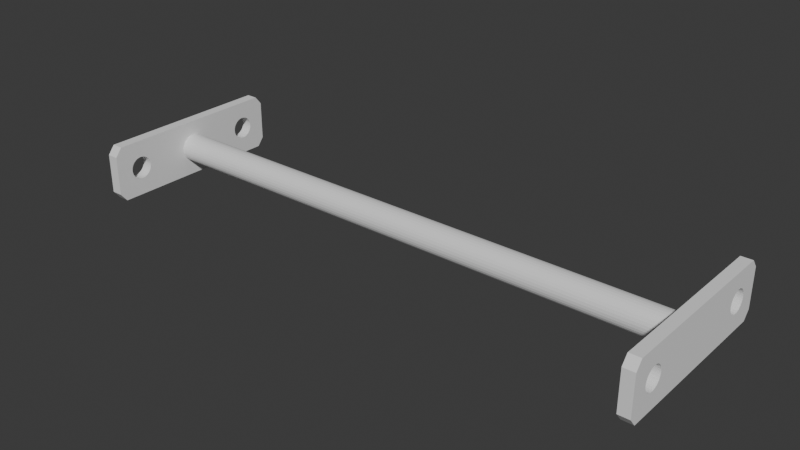 # Source: pr-pullup.blend  (saved by Blender 4.0.36; exported with 4.5.12 LTS)
import bpy
from mathutils import Matrix  # noqa: F401  (used for matrix-valued properties, if any)

bpy.ops.wm.read_factory_settings(use_empty=True)
scene = bpy.context.scene
scene.name = 'Scene'

# ---- collections
col_collection = bpy.data.collections.new('Collection'); scene.collection.children.link(col_collection)

# ---- world
world_world = bpy.data.worlds.new('World'); scene.world = world_world
world_world.use_nodes = True; world_world.node_tree.nodes.clear()
_N = world_world.node_tree.nodes; _L = world_world.node_tree.links
n0 = _N.new('ShaderNodeOutputWorld'); n0.name = 'World Output'; n0.location = (300, 300)
n1 = _N.new('ShaderNodeBackground'); n1.name = 'Background'; n1.location = (10, 300)
n1.inputs[0].default_value = (0.05088, 0.05088, 0.05088, 1.0)
_L.new(n1.outputs[0], n0.inputs[0])
n0.is_active_output = True
world_world.color = (0.05088, 0.05088, 0.05088)
world_world.use_sun_shadow = False
world_world.sun_shadow_jitter_overblur = 0.0

# ---- meshes
me_cylinder_002 = bpy.data.meshes.new('Cylinder.002')
me_cylinder_002.from_pydata([(-2.0, 6.318, 0.9608), (-1.4, 6.8, 0.9608), (2.0, 6.318, -0.9608), (-1.4, 6.8, 1.0), (-2.0, 6.318, 1.0), (1.4, 6.8, -0.9608), (1.4, 6.8, -1.0), (-1.4, -6.8, 0.9608), (-2.0, -6.318, 0.9608), (-2.0, -6.318, 1.0), (2.0, 6.318, -1.0), (-1.4, -6.8, 1.0), (1.4, 6.8, 0.9608), (2.0, 6.318, 0.9608), (1.4, -6.8, -0.9608), (2.0, 6.318, 1.0), (2.0, -6.318, -0.9608), (1.4, 6.8, 1.0), (2.0, -6.318, 0.9608), (1.4, -6.8, 0.9608), (2.0, -6.318, -1.0), (1.4, -6.8, 1.0), (1.4, -6.8, -1.0), (2.0, -6.318, 1.0), (0.8, 4.8, 1.0), (-1.4, 6.8, -0.9608), (0.7846, 4.644, 1.0), (0.7846, 4.956, 1.0), (0.7391, 5.106, 1.0), (-2.0, 6.318, -0.9608), (0.7391, 4.494, 1.0), (0.6652, 5.244, 1.0), (-2.0, 6.318, -1.0), (0.6652, 4.356, 1.0), (0.5657, 5.366, 1.0), (-1.4, 6.8, -1.0), (0.5657, 4.234, 1.0), (0.4445, 5.465, 1.0), (-2.0, -6.318, -0.9608), (0.4445, 4.135, 1.0), (0.3061, 5.539, 1.0), (-1.4, -6.8, -0.9608), (0.3061, 4.061, 1.0), (-1.4, -6.8, -1.0), (0.1561, 4.015, 1.0), (0.1561, 5.585, 1.0), (-8.917e-07, 4.0, 1.0), (-2.0, -6.318, -1.0), (-8.917e-07, 5.6, 1.0), (-0.1561, 4.015, 1.0), (-0.8, 4.8, -1.0), (-0.1561, 5.585, 1.0), (-0.3061, 4.061, 1.0), (-0.7846, 4.644, -1.0), (-0.3061, 5.539, 1.0), (-0.7846, 4.956, -1.0), (-0.4445, 4.135, 1.0), (-0.4445, 5.465, 1.0), (-0.7391, 5.106, -1.0), (-0.6652, 4.356, 1.0), (-0.6652, 5.244, 1.0), (-0.8, 4.8, 1.0), (-0.7391, 4.494, -1.0), (-0.6652, 5.244, -1.0), (-0.7846, 4.956, 1.0), (-0.7846, 4.644, 1.0), (-0.7391, 5.106, 1.0), (-0.6652, 4.356, -1.0), (-0.7391, 4.494, 1.0), (-0.5657, 5.366, -1.0), (-0.5657, 5.366, 1.0), (-0.5657, 4.234, 1.0), (0.8, -4.8, 1.0), (-0.5657, 4.234, -1.0), (0.7846, -4.956, 1.0), (-0.4445, 5.465, -1.0), (0.7846, -4.644, 1.0), (0.7391, -5.106, 1.0), (0.7391, -4.494, 1.0), (0.6652, -5.244, 1.0), (-0.4445, 4.135, -1.0), (0.6652, -4.356, 1.0), (0.5657, -5.366, 1.0), (-0.3061, 5.539, -1.0), (0.5657, -4.234, 1.0), (0.4445, -5.465, 1.0), (-0.3061, 4.061, -1.0), (-0.1561, 5.585, -1.0), (0.4445, -4.135, 1.0), (0.3061, -5.539, 1.0), (0.3061, -4.061, 1.0), (0.1561, -5.585, 1.0), (-0.1561, 4.015, -1.0), (0.1561, -4.015, 1.0), (-0.1561, -5.585, 1.0), (8.917e-07, 5.6, -1.0), (8.917e-07, 4.0, -1.0), (-0.1561, -4.015, 1.0), (-0.5657, -5.366, 1.0), (-0.5657, -4.234, 1.0), (0.1561, 5.585, -1.0), (-0.4445, -5.465, 1.0), (-0.4445, -4.135, 1.0), (0.1561, 4.015, -1.0), (-0.3061, -5.539, 1.0), (0.3061, 5.539, -1.0), (-0.3061, -4.061, 1.0), (-0.6652, -5.244, 1.0), (0.3061, 4.061, -1.0), (-0.6652, -4.356, 1.0), (-0.7391, -5.106, 1.0), (-0.7391, -4.494, 1.0), (0.5657, 4.234, -1.0), (-0.8, -4.8, 1.0), (-0.7846, -4.956, 1.0), (0.4445, 5.465, -1.0), (-0.7846, -4.644, 1.0), (-8.917e-07, -4.0, 1.0), (0.4445, 4.135, -1.0), (-8.917e-07, -5.6, 1.0), (0.8, 4.8, 0.9608), (0.7846, 4.644, 0.9608), (0.6652, 4.356, -1.0), (0.7846, 4.956, 0.9608), (0.7391, 5.106, 0.9608), (0.5657, 5.366, -1.0), (0.7391, 4.494, -1.0), (0.7391, 4.494, 0.9608), (0.6652, 5.244, 0.9608), (0.6652, 4.356, 0.9608), (0.5657, 5.366, 0.9608), (0.6652, 5.244, -1.0), (0.5657, 4.234, 0.9608), (0.7391, 5.106, -1.0), (0.4445, 5.465, 0.9608), (0.4445, 4.135, 0.9608), (0.3061, 5.539, 0.9608), (0.8, 4.8, -1.0), (0.3061, 4.061, 0.9608), (0.7846, 4.956, -1.0), (-8.567e-07, 4.0, 0.9608), (0.1561, 5.585, 0.9608), (0.7846, 4.644, -1.0), (0.1561, 4.015, 0.9608), (-0.1561, 4.015, 0.9608), (-0.8, -4.8, -1.0), (-8.567e-07, 5.6, 0.9608), (-0.3061, 4.061, 0.9608), (-0.1561, 5.585, 0.9608), (-0.7846, -4.956, -1.0), (-0.4445, 4.135, 0.9608), (-0.3061, 5.539, 0.9608), (-0.7846, -4.644, -1.0), (-0.5657, 4.234, 0.9608), (-0.7391, -4.494, -1.0), (-0.5657, 5.366, 0.9608), (-0.4445, 5.465, 0.9608), (-0.7391, -5.106, -1.0), (-0.6652, 4.356, 0.9608), (-0.6652, 5.244, 0.9608), (-0.7391, 4.494, 0.9608), (-0.6652, -4.356, -1.0), (-0.7391, 5.106, 0.9608), (-0.8, 4.8, 0.9608), (-0.6652, -5.244, -1.0), (-0.7846, 4.644, 0.9608), (-0.7846, 4.956, 0.9608), (-0.5657, -4.234, -1.0), (0.8, -4.8, 0.9608), (0.7846, -4.956, 0.9608), (-0.5657, -5.366, -1.0), (0.7846, -4.644, 0.9608), (0.7391, -4.494, 0.9608), (-0.4445, -4.135, -1.0), (0.7391, -5.106, 0.9608), (0.6652, -4.356, 0.9608), (-0.4445, -5.465, -1.0), (0.6652, -5.244, 0.9608), (0.5657, -4.234, 0.9608), (-0.3061, -4.061, -1.0), (0.5657, -5.366, 0.9608), (-0.3061, -5.539, -1.0), (0.4445, -4.135, 0.9608), (0.4445, -5.465, 0.9608), (8.917e-07, -5.6, -1.0), (0.3061, -4.061, 0.9608), (0.3061, -5.539, 0.9608), (-0.1561, -4.015, -1.0), (0.1561, -4.015, 0.9608), (0.1561, -5.585, 0.9608), (-0.1561, -5.585, -1.0), (-8.567e-07, -4.0, 0.9608), (0.1561, -5.585, -1.0), (-8.567e-07, -5.6, 0.9608), (-0.1561, -4.015, 0.9608), (8.917e-07, -4.0, -1.0), (0.3061, -5.539, -1.0), (-0.1561, -5.585, 0.9608), (-0.3061, -4.061, 0.9608), (0.1561, -4.015, -1.0), (0.4445, -5.465, -1.0), (-0.3061, -5.539, 0.9608), (-0.5657, -5.366, 0.9608), (0.3061, -4.061, -1.0), (0.5657, -5.366, -1.0), (-0.4445, -4.135, 0.9608), (-0.4445, -5.465, 0.9608), (0.5657, -4.234, -1.0), (0.4445, -4.135, -1.0), (-0.6652, -5.244, 0.9608), (-0.5657, -4.234, 0.9608), (0.6652, -5.244, -1.0), (0.6652, -4.356, -1.0), (-0.7391, -5.106, 0.9608), (-0.6652, -4.356, 0.9608), (0.7391, -5.106, -1.0), (-0.7391, -4.494, 0.9608), (0.7391, -4.494, -1.0), (0.8, -4.8, -1.0), (-0.8, -4.8, 0.9608), (0.7846, -4.956, -1.0), (-0.7846, -4.644, 0.9608), (-0.7846, -4.956, 0.9608), (0.7846, -4.644, -1.0), (-0.8, 4.8, -0.9608), (-0.7846, 4.644, -0.9608), (-0.7846, 4.956, -0.9608), (-0.7391, 5.106, -0.9608), (-0.6652, 5.244, -0.9608), (-0.6652, 4.356, -0.9608), (-0.7391, 4.494, -0.9608), (-0.5657, 5.366, -0.9608), (-0.5657, 4.234, -0.9608), (-0.4445, 5.465, -0.9608), (-0.4445, 4.135, -0.9608), (-0.3061, 5.539, -0.9608), (-0.3061, 4.061, -0.9608), (8.567e-07, 4.0, -0.9608), (-0.1561, 5.585, -0.9608), (-0.1561, 4.015, -0.9608), (0.1561, 4.015, -0.9608), (8.567e-07, 5.6, -0.9608), (0.3061, 4.061, -0.9608), (0.1561, 5.585, -0.9608), (0.4445, 4.135, -0.9608), (0.3061, 5.539, -0.9608), (0.5657, 4.234, -0.9608), (0.5657, 5.366, -0.9608), (0.4445, 5.465, -0.9608), (0.6652, 4.356, -0.9608), (0.6652, 5.244, -0.9608), (0.7391, 4.494, -0.9608), (0.8, 4.8, -0.9608), (0.7846, 4.644, -0.9608), (0.7846, 4.956, -0.9608), (0.7391, 5.106, -0.9608), (-0.8, -4.8, -0.9608), (-0.7846, -4.956, -0.9608), (-0.7846, -4.644, -0.9608), (-0.7391, -5.106, -0.9608), (-0.7391, -4.494, -0.9608), (-0.6652, -4.356, -0.9608), (-0.6652, -5.244, -0.9608), (-0.5657, -4.234, -0.9608), (-0.5657, -5.366, -0.9608), (-0.4445, -4.135, -0.9608), (-0.4445, -5.465, -0.9608), (-0.3061, -4.061, -0.9608), (-0.3061, -5.539, -0.9608), (-0.1561, -4.015, -0.9608), (-0.1561, -5.585, -0.9608), (8.567e-07, -4.0, -0.9608), (8.567e-07, -5.6, -0.9608), (0.1561, -4.015, -0.9608), (0.1561, -5.585, -0.9608), (0.3061, -4.061, -0.9608), (0.3061, -5.539, -0.9608), (0.5657, -5.366, -0.9608), (0.4445, -4.135, -0.9608), (0.4445, -5.465, -0.9608), (0.6652, -5.244, -0.9608), (0.5657, -4.234, -0.9608), (0.7391, -5.106, -0.9608), (0.6652, -4.356, -0.9608), (0.7391, -4.494, -0.9608), (0.8, -4.8, -0.9608), (0.7846, -4.644, -0.9608), (0.7846, -4.956, -0.9608), (0.0, 1.0, -0.9608), (0.1951, 0.9808, -0.9608), (0.3827, 0.9239, -0.9608), (0.5556, 0.8315, -0.9608), (0.7071, 0.7071, -0.9608), (0.8315, 0.5556, -0.9608), (0.9239, 0.3827, -0.9608), (0.9808, 0.1951, -0.9608), (1.0, 0.0, -0.9608), (0.9808, -0.1951, -0.9608), (0.9239, -0.3827, -0.9608), (0.8315, -0.5556, -0.9608), (0.7071, -0.7071, -0.9608), (0.5556, -0.8315, -0.9608), (0.3827, -0.9239, -0.9608), (0.1951, -0.9808, -0.9608), (0.0, -1.0, -0.9608), (-0.1951, -0.9808, -0.9608), (-0.3827, -0.9239, -0.9608), (-0.5556, -0.8315, -0.9608), (-0.7071, -0.7071, -0.9608), (-0.8315, -0.5556, -0.9608), (-0.9239, -0.3827, -0.9608), (-0.9808, -0.1951, -0.9608), (-1.0, 0.0, -0.9608), (-0.9808, 0.1951, -0.9608), (-0.9239, 0.3827, -0.9608), (-0.8315, 0.5556, -0.9608), (-0.7071, 0.7071, -0.9608), (-0.5556, 0.8315, -0.9608), (-0.3827, 0.9239, -0.9608), (-0.1951, 0.9808, -0.9608), (0.1951, 0.9808, 0.9608), (0.0, 1.0, 0.9608), (0.3827, 0.9239, 0.9608), (0.5556, 0.8315, 0.9608), (0.7071, 0.7071, 0.9608), (0.8315, 0.5556, 0.9608), (0.9239, 0.3827, 0.9608), (0.9808, 0.1951, 0.9608), (1.0, 0.0, 0.9608), (0.9808, -0.1951, 0.9608), (0.9239, -0.3827, 0.9608), (0.8315, -0.5556, 0.9608), (0.7071, -0.7071, 0.9608), (0.5556, -0.8315, 0.9608), (0.3827, -0.9239, 0.9608), (0.1951, -0.9808, 0.9608), (0.0, -1.0, 0.9608), (-0.1951, -0.9808, 0.9608), (-0.3827, -0.9239, 0.9608), (-0.5556, -0.8315, 0.9608), (-0.7071, -0.7071, 0.9608), (-0.8315, -0.5556, 0.9608), (-0.9239, -0.3827, 0.9608), (-0.9808, -0.1951, 0.9608), (-1.0, 0.0, 0.9608), (-0.9808, 0.1951, 0.9608), (-0.9239, 0.3827, 0.9608), (-0.8315, 0.5556, 0.9608), (-0.7071, 0.7071, 0.9608), (-0.5556, 0.8315, 0.9608), (-0.3827, 0.9239, 0.9608), (-0.1951, 0.9808, 0.9608)], [], [(320, 289, 288, 321), (290, 289, 320, 322), (291, 290, 322, 323), (292, 291, 323, 324), (325, 293, 292, 324), (326, 294, 293, 325), (327, 295, 294, 326), (328, 296, 295, 327), (329, 297, 296, 328), (330, 298, 297, 329), (331, 299, 298, 330), (332, 300, 299, 331), (333, 301, 300, 332), (334, 302, 301, 333), (335, 303, 302, 334), (336, 304, 303, 335), (337, 305, 304, 336), (338, 306, 305, 337), (339, 307, 306, 338), (340, 308, 307, 339), (309, 308, 340, 341), (310, 309, 341, 342), (311, 310, 342, 343), (312, 311, 343, 344), (313, 312, 344, 345), (314, 313, 345, 346), (315, 314, 346, 347), (316, 315, 347, 348), (317, 316, 348, 349), (318, 317, 349, 350), (319, 318, 350, 351), (288, 319, 351, 321), (22, 220, 218, 223, 217, 212, 207, 208, 118, 112, 122, 126, 142, 137, 139, 10, 20), (103, 108, 118, 208, 203, 199, 195, 187, 92, 96), (55, 50, 53, 62, 67, 73, 80, 86, 92, 187, 179, 173, 167, 161, 154, 152, 145, 149, 47, 32, 35), (58, 55, 35, 6, 10, 139, 133, 131, 125, 115, 105, 100, 95, 87, 83, 75, 69, 63), (215, 220, 22, 43, 47, 149, 157, 164, 170, 176, 181, 190, 184, 192, 196, 200, 204, 211), (47, 38, 29, 32), (22, 14, 41, 43), (224, 226, 29, 38, 41, 257, 256, 258, 260, 261, 263, 265, 267, 269, 271, 304, 305, 306, 307, 308, 309, 310, 311, 312, 313, 314, 315, 316, 317, 318, 319, 288, 237, 239, 236, 234, 232, 229, 230, 225), (285, 287, 16, 2, 5, 254, 252, 253, 251, 249, 246, 244, 242, 240, 237, 288, 289, 290, 291, 292, 293, 294, 295, 296, 297, 298, 299, 300, 301, 302, 303, 304, 271, 273, 275, 278, 281, 283, 284, 286), (255, 254, 5, 25, 29, 226, 227, 228, 231, 233, 235, 238, 241, 243, 245, 248, 247, 250), (259, 257, 41, 14, 16, 287, 282, 280, 277, 279, 276, 274, 272, 270, 268, 266, 264, 262), (10, 2, 16, 20), (2, 10, 6, 5), (43, 41, 38, 47), (14, 22, 20, 16), (25, 35, 32, 29), (35, 25, 5, 6), (137, 142, 253, 252), (142, 126, 251, 253), (126, 122, 249, 251), (122, 112, 246, 249), (112, 118, 244, 246), (118, 108, 242, 244), (108, 103, 240, 242), (103, 96, 237, 240), (96, 92, 239, 237), (92, 86, 236, 239), (86, 80, 234, 236), (80, 73, 232, 234), (73, 67, 229, 232), (67, 62, 230, 229), (62, 53, 225, 230), (225, 53, 50, 224), (224, 50, 55, 226), (226, 55, 58, 227), (227, 58, 63, 228), (228, 63, 69, 231), (231, 69, 75, 233), (233, 75, 83, 235), (235, 83, 87, 238), (238, 87, 95, 241), (241, 95, 100, 243), (243, 100, 105, 245), (245, 105, 115, 248), (248, 115, 125, 247), (247, 125, 131, 250), (250, 131, 133, 255), (255, 133, 139, 254), (139, 137, 252, 254), (218, 220, 287, 285), (220, 215, 282, 287), (215, 211, 280, 282), (211, 204, 277, 280), (204, 200, 279, 277), (200, 196, 276, 279), (196, 192, 274, 276), (192, 184, 272, 274), (184, 190, 270, 272), (190, 181, 268, 270), (181, 176, 266, 268), (176, 170, 264, 266), (170, 164, 262, 264), (164, 157, 259, 262), (157, 149, 257, 259), (257, 149, 145, 256), (256, 145, 152, 258), (258, 152, 154, 260), (260, 154, 161, 261), (261, 161, 167, 263), (263, 167, 173, 265), (265, 173, 179, 267), (267, 179, 187, 269), (269, 187, 195, 271), (271, 195, 199, 273), (273, 199, 203, 275), (275, 203, 208, 278), (278, 208, 207, 281), (281, 207, 212, 283), (283, 212, 217, 284), (284, 217, 223, 286), (223, 218, 285, 286), (28, 27, 17, 3, 4, 64, 66, 60, 70, 57, 54, 51, 48, 45, 40, 37, 34, 31), (61, 64, 4, 9, 11, 114, 113, 116, 111, 109, 99, 102, 106, 97, 117, 93, 90, 88, 84, 81, 78, 76, 72, 74, 23, 15, 17, 27, 24, 26, 30, 33, 36, 39, 42, 44, 46, 49, 52, 56, 71, 59, 68, 65), (110, 114, 11, 21, 23, 74, 77, 79, 82, 85, 89, 91, 119, 94, 104, 101, 98, 107), (23, 18, 13, 15), (11, 7, 19, 21), (321, 140, 143, 138, 135, 132, 129, 127, 121, 120, 123, 13, 18, 19, 169, 168, 171, 172, 175, 178, 182, 185, 188, 191, 336, 335, 334, 333, 332, 331, 330, 329, 328, 327, 326, 325, 324, 323, 322, 320), (219, 222, 8, 0, 1, 166, 163, 165, 160, 158, 153, 150, 147, 144, 140, 321, 351, 350, 349, 348, 347, 346, 345, 344, 343, 342, 341, 340, 339, 338, 337, 336, 191, 194, 198, 205, 210, 214, 216, 221), (162, 166, 1, 12, 13, 123, 124, 128, 130, 134, 136, 141, 146, 148, 151, 156, 155, 159), (174, 169, 19, 7, 8, 222, 213, 209, 202, 206, 201, 197, 193, 189, 186, 183, 180, 177), (4, 0, 8, 9), (0, 4, 3, 1), (21, 19, 18, 23), (7, 11, 9, 8), (12, 17, 15, 13), (17, 12, 1, 3), (61, 65, 165, 163), (65, 68, 160, 165), (68, 59, 158, 160), (59, 71, 153, 158), (71, 56, 150, 153), (56, 52, 147, 150), (52, 49, 144, 147), (49, 46, 140, 144), (46, 44, 143, 140), (44, 42, 138, 143), (42, 39, 135, 138), (39, 36, 132, 135), (36, 33, 129, 132), (33, 30, 127, 129), (30, 26, 121, 127), (121, 26, 24, 120), (120, 24, 27, 123), (123, 27, 28, 124), (124, 28, 31, 128), (128, 31, 34, 130), (130, 34, 37, 134), (134, 37, 40, 136), (136, 40, 45, 141), (141, 45, 48, 146), (146, 48, 51, 148), (148, 51, 54, 151), (151, 54, 57, 156), (156, 57, 70, 155), (155, 70, 60, 159), (159, 60, 66, 162), (162, 66, 64, 166), (64, 61, 163, 166), (113, 114, 222, 219), (114, 110, 213, 222), (110, 107, 209, 213), (107, 98, 202, 209), (98, 101, 206, 202), (101, 104, 201, 206), (104, 94, 197, 201), (94, 119, 193, 197), (119, 91, 189, 193), (91, 89, 186, 189), (89, 85, 183, 186), (85, 82, 180, 183), (82, 79, 177, 180), (79, 77, 174, 177), (77, 74, 169, 174), (169, 74, 72, 168), (168, 72, 76, 171), (171, 76, 78, 172), (172, 78, 81, 175), (175, 81, 84, 178), (178, 84, 88, 182), (182, 88, 90, 185), (185, 90, 93, 188), (188, 93, 117, 191), (191, 117, 97, 194), (194, 97, 106, 198), (198, 106, 102, 205), (205, 102, 99, 210), (210, 99, 109, 214), (214, 109, 111, 216), (216, 111, 116, 221), (116, 113, 219, 221)])
_uv = me_cylinder_002.uv_layers.new(name='UVMap')
_uv.uv.foreach_set('vector', [0.9688, 0.9902, 0.9688, 0.5098, 1.0, 0.5098, 1.0, 0.9902, 0.9375, 0.5098, 0.9688, 0.5098, 0.9688, 0.9902, 0.9375, 0.9902, 0.9062, 0.5098, 0.9375, 0.5098, 0.9375, 0.9902, 0.9062, 0.9902, 0.875, 0.5098, 0.9062, 0.5098, 0.9062, 0.9902, 0.875, 0.9902, 0.8438, 0.9902, 0.8438, 0.5098, 0.875, 0.5098, 0.875, 0.9902, 0.8125, 0.9902, 0.8125, 0.5098, 0.8438, 0.5098, 0.8438, 0.9902, 0.7812, 0.9902, 0.7812, 0.5098, 0.8125, 0.5098, 0.8125, 0.9902, 0.75, 0.9902, 0.75, 0.5098, 0.7812, 0.5098, 0.7812, 0.9902, 0.7188, 0.9902, 0.7188, 0.5098, 0.75, 0.5098, 0.75, 0.9902, 0.6875, 0.9902, 0.6875, 0.5098, 0.7188, 0.5098, 0.7188, 0.9902, 0.6562, 0.9902, 0.6562, 0.5098, 0.6875, 0.5098, 0.6875, 0.9902, 0.625, 0.9902, 0.625, 0.5098, 0.6562, 0.5098, 0.6562, 0.9902, 0.5938, 0.9902, 0.5938, 0.5098, 0.625, 0.5098, 0.625, 0.9902, 0.5625, 0.9902, 0.5625, 0.5098, 0.5938, 0.5098, 0.5938, 0.9902, 0.5312, 0.9902, 0.5312, 0.5098, 0.5625, 0.5098, 0.5625, 0.9902, 0.5, 0.9902, 0.5, 0.5098, 0.5312, 0.5098, 0.5312, 0.9902, 0.4688, 0.9902, 0.4688, 0.5098, 0.5, 0.5098, 0.5, 0.9902, 0.4375, 0.9902, 0.4375, 0.5098, 0.4688, 0.5098, 0.4688, 0.9902, 0.4062, 0.9902, 0.4062, 0.5098, 0.4375, 0.5098, 0.4375, 0.9902, 0.375, 0.9902, 0.375, 0.5098, 0.4062, 0.5098, 0.4062, 0.9902, 0.3438, 0.5098, 0.375, 0.5098, 0.375, 0.9902, 0.3438, 0.9902, 0.3125, 0.5098, 0.3438, 0.5098, 0.3438, 0.9902, 0.3125, 0.9902, 0.2812, 0.5098, 0.3125, 0.5098, 0.3125, 0.9902, 0.2812, 0.9902, 0.25, 0.5098, 0.2812, 0.5098, 0.2812, 0.9902, 0.25, 0.9902, 0.2188, 0.5098, 0.25, 0.5098, 0.25, 0.9902, 0.2188, 0.9902, 0.1875, 0.5098, 0.2188, 0.5098, 0.2188, 0.9902, 0.1875, 0.9902, 0.1562, 0.5098, 0.1875, 0.5098, 0.1875, 0.9902, 0.1562, 0.9902, 0.125, 0.5098, 0.1562, 0.5098, 0.1562, 0.9902, 0.125, 0.9902, 0.09375, 0.5098, 0.125, 0.5098, 0.125, 0.9902, 0.09375, 0.9902, 0.0625, 0.5098, 0.09375, 0.5098, 0.09375, 0.9902, 0.0625, 0.9902, 0.03125, 0.5098, 0.0625, 0.5098, 0.0625, 0.9902, 0.03125, 0.9902, 0.0, 0.5098, 0.03125, 0.5098, 0.03125, 0.9902, 0.0, 0.9902, 0.3661, 0.75, 0.299, 0.7161, 1.0, 0.7955, 0.03125, 0.7955, 0.0625, 0.7955, 0.09375, 0.7955, 0.125, 0.7955, 0.1562, 0.7955, 0.8438, 0.7955, 0.875, 0.7955, 0.9062, 0.7955, 0.9375, 0.7955, 0.9688, 0.7955, 1.0, 0.7955, 0.03125, 0.7955, 0.375, 0.5089, 0.375, 0.7411, 0.7812, 0.7955, 0.8125, 0.7955, 0.8438, 0.7955, 0.1562, 0.7955, 0.1875, 0.7955, 0.2188, 0.7955, 0.25, 0.7955, 0.2812, 0.7955, 0.7188, 0.7955, 0.75, 0.7955, 0.4688, 0.7955, 0.5, 0.7955, 0.5312, 0.7955, 0.5625, 0.7955, 0.5938, 0.7955, 0.625, 0.7955, 0.6562, 0.7955, 0.6875, 0.7955, 0.7188, 0.7955, 0.2812, 0.7955, 0.3125, 0.7955, 0.3438, 0.7955, 0.375, 0.7955, 0.4062, 0.7955, 0.4375, 0.7955, 0.4688, 0.7955, 0.5, 0.7955, 0.5312, 0.7955, 0.125, 0.7411, 0.375, 0.2411, 0.375, 0.2589, 0.2038, 0.5311, 0.201, 0.5339, 0.1339, 0.5, 0.3661, 0.5, 0.375, 0.5089, 0.299, 0.5339, 0.2962, 0.5311, 0.2916, 0.5286, 0.2854, 0.5264, 0.2778, 0.5245, 0.2691, 0.5232, 0.2598, 0.5223, 0.25, 0.5221, 0.2402, 0.5223, 0.2309, 0.5232, 0.2222, 0.5245, 0.2146, 0.5264, 0.2084, 0.5286, 0.2962, 0.7189, 0.299, 0.7161, 0.3661, 0.75, 0.1339, 0.75, 0.125, 0.7411, 0.201, 0.7161, 0.2038, 0.7189, 0.2084, 0.7214, 0.2146, 0.7236, 0.2222, 0.7255, 0.2309, 0.7268, 0.2402, 0.7277, 0.25, 0.7279, 0.2598, 0.7277, 0.2691, 0.7268, 0.2778, 0.7255, 0.2854, 0.7236, 0.2916, 0.7214, 0.375, 0.008861, 0.625, 0.008861, 0.625, 0.2411, 0.375, 0.2411, 0.375, 0.7589, 0.625, 0.7589, 0.625, 0.9911, 0.375, 0.9911, 0.8, 0.5368, 0.799, 0.5339, 0.875, 0.5089, 0.875, 0.7411, 0.8661, 0.75, 0.799, 0.7161, 0.8, 0.7132, 0.799, 0.7104, 0.7962, 0.7076, 0.7916, 0.7051, 0.7854, 0.7028, 0.7778, 0.701, 0.7691, 0.6996, 0.7598, 0.6988, 0.75, 0.6985, 0.7501, 0.6434, 0.7623, 0.643, 0.774, 0.642, 0.7848, 0.6403, 0.7943, 0.638, 0.8021, 0.6352, 0.8078, 0.632, 0.8114, 0.6286, 0.8126, 0.625, 0.8114, 0.6214, 0.8078, 0.618, 0.802, 0.6148, 0.7942, 0.612, 0.7847, 0.6097, 0.7739, 0.608, 0.7622, 0.607, 0.7499, 0.6066, 0.75, 0.5515, 0.7598, 0.5512, 0.7691, 0.5504, 0.7778, 0.549, 0.7854, 0.5472, 0.7916, 0.5449, 0.7962, 0.5424, 0.799, 0.5396, 0.7, 0.7132, 0.701, 0.7161, 0.625, 0.7411, 0.625, 0.5089, 0.6339, 0.5, 0.701, 0.5339, 0.7, 0.5368, 0.701, 0.5396, 0.7038, 0.5424, 0.7084, 0.5449, 0.7146, 0.5472, 0.7222, 0.549, 0.7309, 0.5504, 0.7402, 0.5512, 0.75, 0.5515, 0.7499, 0.6066, 0.7377, 0.607, 0.726, 0.608, 0.7152, 0.6097, 0.7057, 0.612, 0.6979, 0.6148, 0.6922, 0.618, 0.6886, 0.6214, 0.6874, 0.625, 0.6886, 0.6286, 0.6922, 0.632, 0.698, 0.6352, 0.7058, 0.638, 0.7153, 0.6403, 0.7261, 0.642, 0.7378, 0.643, 0.7501, 0.6434, 0.75, 0.6985, 0.7402, 0.6988, 0.7309, 0.6996, 0.7222, 0.701, 0.7146, 0.7028, 0.7084, 0.7051, 0.7038, 0.7076, 0.701, 0.7104, 0.7038, 0.5311, 0.701, 0.5339, 0.6339, 0.5, 0.8661, 0.5, 0.875, 0.5089, 0.799, 0.5339, 0.7962, 0.5311, 0.7916, 0.5286, 0.7854, 0.5264, 0.7778, 0.5245, 0.7691, 0.5232, 0.7598, 0.5223, 0.75, 0.5221, 0.7402, 0.5223, 0.7309, 0.5232, 0.7222, 0.5245, 0.7146, 0.5264, 0.7084, 0.5286, 0.7962, 0.7189, 0.799, 0.7161, 0.8661, 0.75, 0.6339, 0.75, 0.625, 0.7411, 0.701, 0.7161, 0.7038, 0.7189, 0.7084, 0.7214, 0.7146, 0.7236, 0.7222, 0.7255, 0.7309, 0.7268, 0.7402, 0.7277, 0.75, 0.7279, 0.7598, 0.7277, 0.7691, 0.7268, 0.7778, 0.7255, 0.7854, 0.7236, 0.7916, 0.7214, 0.375, 0.5089, 0.625, 0.5089, 0.625, 0.7411, 0.375, 0.7411, 0.625, 0.5089, 0.375, 0.5089, 0.375, 0.4911, 0.625, 0.4911, 0.375, 0.0, 0.625, 0.0, 0.625, 0.008861, 0.375, 0.008861, 0.625, 0.7589, 0.375, 0.7589, 0.375, 0.7411, 0.625, 0.7411, 0.625, 0.2589, 0.375, 0.2589, 0.375, 0.2411, 0.625, 0.2411, 0.375, 0.2589, 0.625, 0.2589, 0.625, 0.4911, 0.375, 0.4911, 1.0, 0.7955, 0.9688, 0.7955, 0.9688, 0.8409, 1.0, 0.8409, 0.9688, 0.7955, 0.9375, 0.7955, 0.9375, 0.8409, 0.9688, 0.8409, 0.9375, 0.7955, 0.9062, 0.7955, 0.9062, 0.8409, 0.9375, 0.8409, 0.9062, 0.7955, 0.875, 0.7955, 0.875, 0.8409, 0.9062, 0.8409, 0.875, 0.7955, 0.8438, 0.7955, 0.8438, 0.8409, 0.875, 0.8409, 0.8438, 0.7955, 0.8125, 0.7955, 0.8125, 0.8409, 0.8438, 0.8409, 0.8125, 0.7955, 0.7812, 0.7955, 0.7812, 0.8409, 0.8125, 0.8409, 0.7812, 0.7955, 0.75, 0.7955, 0.75, 0.8409, 0.7812, 0.8409, 0.75, 0.7955, 0.7188, 0.7955, 0.7188, 0.8409, 0.75, 0.8409, 0.7188, 0.7955, 0.6875, 0.7955, 0.6875, 0.8409, 0.7188, 0.8409, 0.6875, 0.7955, 0.6562, 0.7955, 0.6562, 0.8409, 0.6875, 0.8409, 0.6562, 0.7955, 0.625, 0.7955, 0.625, 0.8409, 0.6562, 0.8409, 0.625, 0.7955, 0.5938, 0.7955, 0.5938, 0.8409, 0.625, 0.8409, 0.5938, 0.7955, 0.5625, 0.7955, 0.5625, 0.8409, 0.5938, 0.8409, 0.5625, 0.7955, 0.5312, 0.7955, 0.5312, 0.8409, 0.5625, 0.8409, 0.5312, 0.8409, 0.5312, 0.7955, 0.5, 0.7955, 0.5, 0.8409, 0.5, 0.8409, 0.5, 0.7955, 0.4688, 0.7955, 0.4688, 0.8409, 0.4688, 0.8409, 0.4688, 0.7955, 0.4375, 0.7955, 0.4375, 0.8409, 0.4375, 0.8409, 0.4375, 0.7955, 0.4062, 0.7955, 0.4062, 0.8409, 0.4062, 0.8409, 0.4062, 0.7955, 0.375, 0.7955, 0.375, 0.8409, 0.375, 0.8409, 0.375, 0.7955, 0.3438, 0.7955, 0.3438, 0.8409, 0.3438, 0.8409, 0.3438, 0.7955, 0.3125, 0.7955, 0.3125, 0.8409, 0.3125, 0.8409, 0.3125, 0.7955, 0.2812, 0.7955, 0.2812, 0.8409, 0.2812, 0.8409, 0.2812, 0.7955, 0.25, 0.7955, 0.25, 0.8409, 0.25, 0.8409, 0.25, 0.7955, 0.2188, 0.7955, 0.2188, 0.8409, 0.2188, 0.8409, 0.2188, 0.7955, 0.1875, 0.7955, 0.1875, 0.8409, 0.1875, 0.8409, 0.1875, 0.7955, 0.1562, 0.7955, 0.1562, 0.8409, 0.1562, 0.8409, 0.1562, 0.7955, 0.125, 0.7955, 0.125, 0.8409, 0.125, 0.8409, 0.125, 0.7955, 0.09375, 0.7955, 0.09375, 0.8409, 0.09375, 0.8409, 0.09375, 0.7955, 0.0625, 0.7955, 0.0625, 0.8409, 0.0625, 0.8409, 0.0625, 0.7955, 0.03125, 0.7955, 0.03125, 0.8409, 0.03125, 0.7955, 0.0, 0.7955, 0.0, 0.8409, 0.03125, 0.8409, 1.0, 0.7955, 0.9688, 0.7955, 0.9688, 0.8409, 1.0, 0.8409, 0.9688, 0.7955, 0.9375, 0.7955, 0.9375, 0.8409, 0.9688, 0.8409, 0.9375, 0.7955, 0.9062, 0.7955, 0.9062, 0.8409, 0.9375, 0.8409, 0.9062, 0.7955, 0.875, 0.7955, 0.875, 0.8409, 0.9062, 0.8409, 0.875, 0.7955, 0.8438, 0.7955, 0.8438, 0.8409, 0.875, 0.8409, 0.8438, 0.7955, 0.8125, 0.7955, 0.8125, 0.8409, 0.8438, 0.8409, 0.8125, 0.7955, 0.7812, 0.7955, 0.7812, 0.8409, 0.8125, 0.8409, 0.7812, 0.7955, 0.75, 0.7955, 0.75, 0.8409, 0.7812, 0.8409, 0.75, 0.7955, 0.7188, 0.7955, 0.7188, 0.8409, 0.75, 0.8409, 0.7188, 0.7955, 0.6875, 0.7955, 0.6875, 0.8409, 0.7188, 0.8409, 0.6875, 0.7955, 0.6562, 0.7955, 0.6562, 0.8409, 0.6875, 0.8409, 0.6562, 0.7955, 0.625, 0.7955, 0.625, 0.8409, 0.6562, 0.8409, 0.625, 0.7955, 0.5938, 0.7955, 0.5938, 0.8409, 0.625, 0.8409, 0.5938, 0.7955, 0.5625, 0.7955, 0.5625, 0.8409, 0.5938, 0.8409, 0.5625, 0.7955, 0.5312, 0.7955, 0.5312, 0.8409, 0.5625, 0.8409, 0.5312, 0.8409, 0.5312, 0.7955, 0.5, 0.7955, 0.5, 0.8409, 0.5, 0.8409, 0.5, 0.7955, 0.4688, 0.7955, 0.4688, 0.8409, 0.4688, 0.8409, 0.4688, 0.7955, 0.4375, 0.7955, 0.4375, 0.8409, 0.4375, 0.8409, 0.4375, 0.7955, 0.4062, 0.7955, 0.4062, 0.8409, 0.4062, 0.8409, 0.4062, 0.7955, 0.375, 0.7955, 0.375, 0.8409, 0.375, 0.8409, 0.375, 0.7955, 0.3438, 0.7955, 0.3438, 0.8409, 0.3438, 0.8409, 0.3438, 0.7955, 0.3125, 0.7955, 0.3125, 0.8409, 0.3125, 0.8409, 0.3125, 0.7955, 0.2812, 0.7955, 0.2812, 0.8409, 0.2812, 0.8409, 0.2812, 0.7955, 0.25, 0.7955, 0.25, 0.8409, 0.25, 0.8409, 0.25, 0.7955, 0.2188, 0.7955, 0.2188, 0.8409, 0.2188, 0.8409, 0.2188, 0.7955, 0.1875, 0.7955, 0.1875, 0.8409, 0.1875, 0.8409, 0.1875, 0.7955, 0.1562, 0.7955, 0.1562, 0.8409, 0.1562, 0.8409, 0.1562, 0.7955, 0.125, 0.7955, 0.125, 0.8409, 0.125, 0.8409, 0.125, 0.7955, 0.09375, 0.7955, 0.09375, 0.8409, 0.09375, 0.8409, 0.09375, 0.7955, 0.0625, 0.7955, 0.0625, 0.8409, 0.0625, 0.8409, 0.0625, 0.7955, 0.03125, 0.7955, 0.03125, 0.8409, 0.03125, 0.7955, 0.0, 0.7955, 0.0, 0.8409, 0.03125, 0.8409, 0.2038, 0.5311, 0.201, 0.5339, 0.1339, 0.5, 0.3661, 0.5, 0.375, 0.5089, 0.299, 0.5339, 0.2962, 0.5311, 0.2916, 0.5286, 0.2854, 0.5264, 0.2778, 0.5245, 0.2691, 0.5232, 0.2598, 0.5223, 0.25, 0.5221, 0.2402, 0.5223, 0.2309, 0.5232, 0.2222, 0.5245, 0.2146, 0.5264, 0.2084, 0.5286, 0.3, 0.5368, 0.299, 0.5339, 0.375, 0.5089, 0.375, 0.7411, 0.3661, 0.75, 0.299, 0.7161, 0.3, 0.7132, 0.299, 0.7104, 0.2962, 0.7076, 0.2916, 0.7051, 0.2854, 0.7028, 0.2778, 0.701, 0.2691, 0.6996, 0.2598, 0.6988, 0.25, 0.6985, 0.2402, 0.6988, 0.2309, 0.6996, 0.2222, 0.701, 0.2146, 0.7028, 0.2084, 0.7051, 0.2038, 0.7076, 0.201, 0.7104, 0.2, 0.7132, 0.201, 0.7161, 0.125, 0.7411, 0.125, 0.5089, 0.1339, 0.5, 0.201, 0.5339, 0.2, 0.5368, 0.201, 0.5396, 0.2038, 0.5424, 0.2084, 0.5449, 0.2146, 0.5472, 0.2222, 0.549, 0.2309, 0.5504, 0.2402, 0.5512, 0.25, 0.5515, 0.2598, 0.5512, 0.2691, 0.5504, 0.2778, 0.549, 0.2854, 0.5472, 0.2916, 0.5449, 0.2962, 0.5424, 0.299, 0.5396, 0.2962, 0.7189, 0.299, 0.7161, 0.3661, 0.75, 0.1339, 0.75, 0.125, 0.7411, 0.201, 0.7161, 0.2038, 0.7189, 0.2084, 0.7214, 0.2146, 0.7236, 0.2222, 0.7255, 0.2309, 0.7268, 0.2402, 0.7277, 0.25, 0.7279, 0.2598, 0.7277, 0.2691, 0.7268, 0.2778, 0.7255, 0.2854, 0.7236, 0.2916, 0.7214, 0.375, 0.008861, 0.625, 0.008861, 0.625, 0.2411, 0.375, 0.2411, 0.375, 0.7589, 0.625, 0.7589, 0.625, 0.9911, 0.375, 0.9911, 0.7499, 0.6066, 0.75, 0.5515, 0.7598, 0.5512, 0.7691, 0.5504, 0.7778, 0.549, 0.7854, 0.5472, 0.7916, 0.5449, 0.7962, 0.5424, 0.799, 0.5396, 0.8, 0.5368, 0.799, 0.5339, 0.875, 0.5089, 0.875, 0.7411, 0.8661, 0.75, 0.799, 0.7161, 0.8, 0.7132, 0.799, 0.7104, 0.7962, 0.7076, 0.7916, 0.7051, 0.7854, 0.7028, 0.7778, 0.701, 0.7691, 0.6996, 0.7598, 0.6988, 0.75, 0.6985, 0.7501, 0.6434, 0.7623, 0.643, 0.774, 0.642, 0.7848, 0.6403, 0.7943, 0.638, 0.8021, 0.6352, 0.8078, 0.632, 0.8114, 0.6286, 0.8126, 0.625, 0.8114, 0.6214, 0.8078, 0.618, 0.802, 0.6148, 0.7942, 0.612, 0.7847, 0.6097, 0.7739, 0.608, 0.7622, 0.607, 0.7, 0.7132, 0.701, 0.7161, 0.625, 0.7411, 0.625, 0.5089, 0.6339, 0.5, 0.701, 0.5339, 0.7, 0.5368, 0.701, 0.5396, 0.7038, 0.5424, 0.7084, 0.5449, 0.7146, 0.5472, 0.7222, 0.549, 0.7309, 0.5504, 0.7402, 0.5512, 0.75, 0.5515, 0.7499, 0.6066, 0.7377, 0.607, 0.726, 0.608, 0.7152, 0.6097, 0.7057, 0.612, 0.6979, 0.6148, 0.6922, 0.618, 0.6886, 0.6214, 0.6874, 0.625, 0.6886, 0.6286, 0.6922, 0.632, 0.698, 0.6352, 0.7058, 0.638, 0.7153, 0.6403, 0.7261, 0.642, 0.7378, 0.643, 0.7501, 0.6434, 0.75, 0.6985, 0.7402, 0.6988, 0.7309, 0.6996, 0.7222, 0.701, 0.7146, 0.7028, 0.7084, 0.7051, 0.7038, 0.7076, 0.701, 0.7104, 0.7038, 0.5311, 0.701, 0.5339, 0.6339, 0.5, 0.8661, 0.5, 0.875, 0.5089, 0.799, 0.5339, 0.7962, 0.5311, 0.7916, 0.5286, 0.7854, 0.5264, 0.7778, 0.5245, 0.7691, 0.5232, 0.7598, 0.5223, 0.75, 0.5221, 0.7402, 0.5223, 0.7309, 0.5232, 0.7222, 0.5245, 0.7146, 0.5264, 0.7084, 0.5286, 0.7962, 0.7189, 0.799, 0.7161, 0.8661, 0.75, 0.6339, 0.75, 0.625, 0.7411, 0.701, 0.7161, 0.7038, 0.7189, 0.7084, 0.7214, 0.7146, 0.7236, 0.7222, 0.7255, 0.7309, 0.7268, 0.7402, 0.7277, 0.75, 0.7279, 0.7598, 0.7277, 0.7691, 0.7268, 0.7778, 0.7255, 0.7854, 0.7236, 0.7916, 0.7214, 0.375, 0.5089, 0.625, 0.5089, 0.625, 0.7411, 0.375, 0.7411, 0.625, 0.5089, 0.375, 0.5089, 0.375, 0.4911, 0.625, 0.4911, 0.375, 0.0, 0.625, 0.0, 0.625, 0.008861, 0.375, 0.008861, 0.625, 0.7589, 0.375, 0.7589, 0.375, 0.7411, 0.625, 0.7411, 0.625, 0.2589, 0.375, 0.2589, 0.375, 0.2411, 0.625, 0.2411, 0.375, 0.2589, 0.625, 0.2589, 0.625, 0.4911, 0.375, 0.4911, 1.0, 0.7295, 0.9688, 0.7295, 0.9688, 0.7749, 1.0, 0.7749, 0.9688, 0.7295, 0.9375, 0.7295, 0.9375, 0.7749, 0.9688, 0.7749, 0.9375, 0.7295, 0.9062, 0.7295, 0.9062, 0.7749, 0.9375, 0.7749, 0.9062, 0.7295, 0.875, 0.7295, 0.875, 0.7749, 0.9062, 0.7749, 0.875, 0.7295, 0.8438, 0.7295, 0.8438, 0.7749, 0.875, 0.7749, 0.8438, 0.7295, 0.8125, 0.7295, 0.8125, 0.7749, 0.8438, 0.7749, 0.8125, 0.7295, 0.7812, 0.7295, 0.7812, 0.7749, 0.8125, 0.7749, 0.7812, 0.7295, 0.75, 0.7295, 0.75, 0.7749, 0.7812, 0.7749, 0.75, 0.7295, 0.7188, 0.7295, 0.7188, 0.7749, 0.75, 0.7749, 0.7188, 0.7295, 0.6875, 0.7295, 0.6875, 0.7749, 0.7188, 0.7749, 0.6875, 0.7295, 0.6562, 0.7295, 0.6562, 0.7749, 0.6875, 0.7749, 0.6562, 0.7295, 0.625, 0.7295, 0.625, 0.7749, 0.6562, 0.7749, 0.625, 0.7295, 0.5938, 0.7295, 0.5938, 0.7749, 0.625, 0.7749, 0.5938, 0.7295, 0.5625, 0.7295, 0.5625, 0.7749, 0.5938, 0.7749, 0.5625, 0.7295, 0.5312, 0.7295, 0.5312, 0.7749, 0.5625, 0.7749, 0.5312, 0.7749, 0.5312, 0.7295, 0.5, 0.7295, 0.5, 0.7749, 0.5, 0.7749, 0.5, 0.7295, 0.4688, 0.7295, 0.4688, 0.7749, 0.4688, 0.7749, 0.4688, 0.7295, 0.4375, 0.7295, 0.4375, 0.7749, 0.4375, 0.7749, 0.4375, 0.7295, 0.4062, 0.7295, 0.4062, 0.7749, 0.4062, 0.7749, 0.4062, 0.7295, 0.375, 0.7295, 0.375, 0.7749, 0.375, 0.7749, 0.375, 0.7295, 0.3438, 0.7295, 0.3438, 0.7749, 0.3438, 0.7749, 0.3438, 0.7295, 0.3125, 0.7295, 0.3125, 0.7749, 0.3125, 0.7749, 0.3125, 0.7295, 0.2812, 0.7295, 0.2812, 0.7749, 0.2812, 0.7749, 0.2812, 0.7295, 0.25, 0.7295, 0.25, 0.7749, 0.25, 0.7749, 0.25, 0.7295, 0.2188, 0.7295, 0.2188, 0.7749, 0.2188, 0.7749, 0.2188, 0.7295, 0.1875, 0.7295, 0.1875, 0.7749, 0.1875, 0.7749, 0.1875, 0.7295, 0.1562, 0.7295, 0.1562, 0.7749, 0.1562, 0.7749, 0.1562, 0.7295, 0.125, 0.7295, 0.125, 0.7749, 0.125, 0.7749, 0.125, 0.7295, 0.09375, 0.7295, 0.09375, 0.7749, 0.09375, 0.7749, 0.09375, 0.7295, 0.0625, 0.7295, 0.0625, 0.7749, 0.0625, 0.7749, 0.0625, 0.7295, 0.03125, 0.7295, 0.03125, 0.7749, 0.03125, 0.7295, 0.0, 0.7295, 0.0, 0.7749, 0.03125, 0.7749, 1.0, 0.7295, 0.9688, 0.7295, 0.9688, 0.7749, 1.0, 0.7749, 0.9688, 0.7295, 0.9375, 0.7295, 0.9375, 0.7749, 0.9688, 0.7749, 0.9375, 0.7295, 0.9062, 0.7295, 0.9062, 0.7749, 0.9375, 0.7749, 0.9062, 0.7295, 0.875, 0.7295, 0.875, 0.7749, 0.9062, 0.7749, 0.875, 0.7295, 0.8438, 0.7295, 0.8438, 0.7749, 0.875, 0.7749, 0.8438, 0.7295, 0.8125, 0.7295, 0.8125, 0.7749, 0.8438, 0.7749, 0.8125, 0.7295, 0.7812, 0.7295, 0.7812, 0.7749, 0.8125, 0.7749, 0.7812, 0.7295, 0.75, 0.7295, 0.75, 0.7749, 0.7812, 0.7749, 0.75, 0.7295, 0.7188, 0.7295, 0.7188, 0.7749, 0.75, 0.7749, 0.7188, 0.7295, 0.6875, 0.7295, 0.6875, 0.7749, 0.7188, 0.7749, 0.6875, 0.7295, 0.6562, 0.7295, 0.6562, 0.7749, 0.6875, 0.7749, 0.6562, 0.7295, 0.625, 0.7295, 0.625, 0.7749, 0.6562, 0.7749, 0.625, 0.7295, 0.5938, 0.7295, 0.5938, 0.7749, 0.625, 0.7749, 0.5938, 0.7295, 0.5625, 0.7295, 0.5625, 0.7749, 0.5938, 0.7749, 0.5625, 0.7295, 0.5312, 0.7295, 0.5312, 0.7749, 0.5625, 0.7749, 0.5312, 0.7749, 0.5312, 0.7295, 0.5, 0.7295, 0.5, 0.7749, 0.5, 0.7749, 0.5, 0.7295, 0.4688, 0.7295, 0.4688, 0.7749, 0.4688, 0.7749, 0.4688, 0.7295, 0.4375, 0.7295, 0.4375, 0.7749, 0.4375, 0.7749, 0.4375, 0.7295, 0.4062, 0.7295, 0.4062, 0.7749, 0.4062, 0.7749, 0.4062, 0.7295, 0.375, 0.7295, 0.375, 0.7749, 0.375, 0.7749, 0.375, 0.7295, 0.3438, 0.7295, 0.3438, 0.7749, 0.3438, 0.7749, 0.3438, 0.7295, 0.3125, 0.7295, 0.3125, 0.7749, 0.3125, 0.7749, 0.3125, 0.7295, 0.2812, 0.7295, 0.2812, 0.7749, 0.2812, 0.7749, 0.2812, 0.7295, 0.25, 0.7295, 0.25, 0.7749, 0.25, 0.7749, 0.25, 0.7295, 0.2188, 0.7295, 0.2188, 0.7749, 0.2188, 0.7749, 0.2188, 0.7295, 0.1875, 0.7295, 0.1875, 0.7749, 0.1875, 0.7749, 0.1875, 0.7295, 0.1562, 0.7295, 0.1562, 0.7749, 0.1562, 0.7749, 0.1562, 0.7295, 0.125, 0.7295, 0.125, 0.7749, 0.125, 0.7749, 0.125, 0.7295, 0.09375, 0.7295, 0.09375, 0.7749, 0.09375, 0.7749, 0.09375, 0.7295, 0.0625, 0.7295, 0.0625, 0.7749, 0.0625, 0.7749, 0.0625, 0.7295, 0.03125, 0.7295, 0.03125, 0.7749, 0.03125, 0.7295, 0.0, 0.7295, 0.0, 0.7749, 0.03125, 0.7749])
me_cylinder_002.update()

# ---- objects
ob_cylinder = bpy.data.objects.new('Cylinder', me_cylinder_002)

# ---- transforms, parenting, visibility, modifiers, constraints
ob_cylinder.location = (0.0, 0.0, 5.0)
ob_cylinder.rotation_euler = (0.0, 1.571, 0.0)
ob_cylinder.scale = (2.5, 2.5, 51.0)

# ---- collection membership
col_collection.objects.link(ob_cylinder)

# ---- scene / render settings (as saved in the file)
scene.frame_start = 1; scene.frame_end = 250; scene.frame_set(1)
scene.render.engine = 'BLENDER_EEVEE_NEXT'
scene.cycles.sampling_pattern = 'TABULATED_SOBOL'
scene.unit_settings.scale_length = 0.001
bpy.context.view_layer.update()

# ---- added for rendering (the .blend has no active camera and no usable light): camera, sun
cam_auto = bpy.data.cameras.new('AutoCamera')
cam_auto.lens = 50.0
cam_auto.sensor_width = 36.0
cam_auto.clip_end = 1753.36
ob_auto_camera = bpy.data.objects.new('AutoCamera', cam_auto)
scene.collection.objects.link(ob_auto_camera)
ob_auto_camera.location = (99.9071, -119.889, 84.9257)
ob_auto_camera.rotation_euler = (1.09748, -7.21219e-08, 0.694738)
scene.camera = ob_auto_camera
light_auto_sun = bpy.data.lights.new('AutoSun', 'SUN')
light_auto_sun.energy = 3.0
light_auto_sun.angle = 0.0523599
ob_auto_sun = bpy.data.objects.new('AutoSun', light_auto_sun)
scene.collection.objects.link(ob_auto_sun)
ob_auto_sun.rotation_euler = (0.872665, 0.174533, 0.523599)
bpy.context.view_layer.update()

